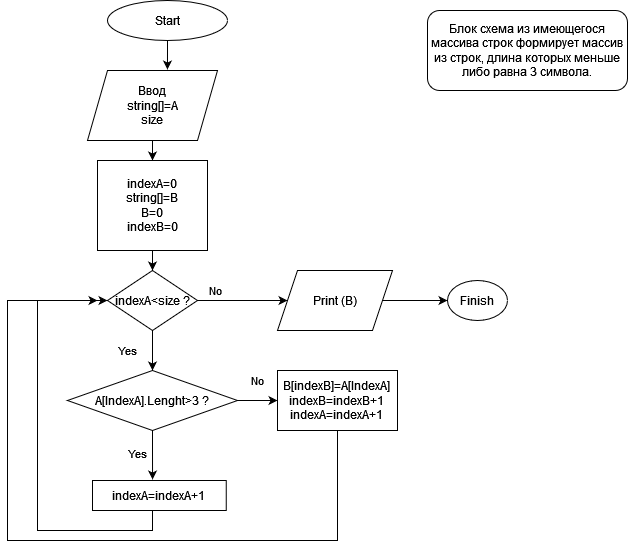

The diagram above was exported from draw.io. Its source (the exported page's mxGraphModel, read from the mxfile embedded in the PNG):
<mxGraphModel dx="1434" dy="746" grid="1" gridSize="10" guides="1" tooltips="1" connect="1" arrows="1" fold="1" page="1" pageScale="1" pageWidth="827" pageHeight="1169" math="0" shadow="0">
  <root>
    <mxCell id="0" />
    <mxCell id="1" parent="0" />
    <mxCell id="sv4lsrduIlJhx7p9iHO0-23" style="edgeStyle=orthogonalEdgeStyle;rounded=0;orthogonalLoop=1;jettySize=auto;html=1;entryX=0.615;entryY=-0.014;entryDx=0;entryDy=0;entryPerimeter=0;" parent="1" source="sv4lsrduIlJhx7p9iHO0-24" target="sv4lsrduIlJhx7p9iHO0-26" edge="1">
      <mxGeometry relative="1" as="geometry" />
    </mxCell>
    <mxCell id="sv4lsrduIlJhx7p9iHO0-24" value="Start" style="ellipse;whiteSpace=wrap;html=1;" parent="1" vertex="1">
      <mxGeometry x="230" y="20" width="120" height="40" as="geometry" />
    </mxCell>
    <mxCell id="sv4lsrduIlJhx7p9iHO0-25" style="edgeStyle=orthogonalEdgeStyle;rounded=0;orthogonalLoop=1;jettySize=auto;html=1;entryX=0.5;entryY=0;entryDx=0;entryDy=0;" parent="1" source="sv4lsrduIlJhx7p9iHO0-26" target="sv4lsrduIlJhx7p9iHO0-43" edge="1">
      <mxGeometry relative="1" as="geometry" />
    </mxCell>
    <mxCell id="sv4lsrduIlJhx7p9iHO0-26" value="&lt;div&gt;Ввод&lt;/div&gt;&lt;div&gt;string[]=A&lt;/div&gt;size" style="shape=parallelogram;perimeter=parallelogramPerimeter;whiteSpace=wrap;html=1;fixedSize=1;" parent="1" vertex="1">
      <mxGeometry x="210" y="90" width="130" height="70" as="geometry" />
    </mxCell>
    <mxCell id="sv4lsrduIlJhx7p9iHO0-27" value="No" style="edgeStyle=orthogonalEdgeStyle;rounded=0;orthogonalLoop=1;jettySize=auto;html=1;entryX=0;entryY=0.5;entryDx=0;entryDy=0;" parent="1" target="sv4lsrduIlJhx7p9iHO0-33" edge="1">
      <mxGeometry x="-0.6" y="10" relative="1" as="geometry">
        <mxPoint x="370" y="320" as="targetPoint" />
        <Array as="points" />
        <mxPoint as="offset" />
        <mxPoint x="320" y="320" as="sourcePoint" />
      </mxGeometry>
    </mxCell>
    <mxCell id="sv4lsrduIlJhx7p9iHO0-28" value="Yes" style="edgeStyle=orthogonalEdgeStyle;rounded=0;orthogonalLoop=1;jettySize=auto;html=1;entryX=0.5;entryY=0;entryDx=0;entryDy=0;" parent="1" target="sv4lsrduIlJhx7p9iHO0-36" edge="1">
      <mxGeometry y="-25" relative="1" as="geometry">
        <mxPoint x="275" y="370" as="targetPoint" />
        <mxPoint x="275" y="350" as="sourcePoint" />
        <Array as="points">
          <mxPoint x="275" y="360" />
          <mxPoint x="275" y="360" />
        </Array>
        <mxPoint as="offset" />
      </mxGeometry>
    </mxCell>
    <mxCell id="sv4lsrduIlJhx7p9iHO0-29" value="indexA&amp;lt;size ?" style="rhombus;whiteSpace=wrap;html=1;" parent="1" vertex="1">
      <mxGeometry x="230" y="290" width="90" height="60" as="geometry" />
    </mxCell>
    <mxCell id="sv4lsrduIlJhx7p9iHO0-30" style="edgeStyle=orthogonalEdgeStyle;rounded=0;orthogonalLoop=1;jettySize=auto;html=1;exitX=0.5;exitY=1;exitDx=0;exitDy=0;entryX=0;entryY=0.5;entryDx=0;entryDy=0;" parent="1" edge="1">
      <mxGeometry relative="1" as="geometry">
        <Array as="points">
          <mxPoint x="270" y="550" />
          <mxPoint x="160" y="550" />
          <mxPoint x="160" y="330" />
        </Array>
        <mxPoint x="230" y="320" as="targetPoint" />
        <mxPoint x="275" y="530" as="sourcePoint" />
      </mxGeometry>
    </mxCell>
    <mxCell id="sv4lsrduIlJhx7p9iHO0-73" value="" style="edgeStyle=orthogonalEdgeStyle;rounded=0;orthogonalLoop=1;jettySize=auto;html=1;" parent="1" source="sv4lsrduIlJhx7p9iHO0-33" target="sv4lsrduIlJhx7p9iHO0-41" edge="1">
      <mxGeometry relative="1" as="geometry" />
    </mxCell>
    <mxCell id="sv4lsrduIlJhx7p9iHO0-33" value="&lt;div&gt;Print (B)&lt;/div&gt;" style="shape=parallelogram;perimeter=parallelogramPerimeter;whiteSpace=wrap;html=1;fixedSize=1;" parent="1" vertex="1">
      <mxGeometry x="400" y="290" width="115" height="60" as="geometry" />
    </mxCell>
    <mxCell id="sv4lsrduIlJhx7p9iHO0-74" value="&lt;div&gt;Yes&lt;/div&gt;&lt;div&gt;&lt;br&gt;&lt;/div&gt;" style="edgeStyle=orthogonalEdgeStyle;rounded=0;orthogonalLoop=1;jettySize=auto;html=1;entryX=0.449;entryY=-0.033;entryDx=0;entryDy=0;entryPerimeter=0;" parent="1" source="sv4lsrduIlJhx7p9iHO0-36" target="sv4lsrduIlJhx7p9iHO0-39" edge="1">
      <mxGeometry x="0.2231" y="-15" relative="1" as="geometry">
        <Array as="points">
          <mxPoint x="275" y="470" />
          <mxPoint x="275" y="470" />
        </Array>
        <mxPoint as="offset" />
      </mxGeometry>
    </mxCell>
    <mxCell id="sv4lsrduIlJhx7p9iHO0-75" value="No" style="edgeStyle=orthogonalEdgeStyle;rounded=0;orthogonalLoop=1;jettySize=auto;html=1;" parent="1" source="sv4lsrduIlJhx7p9iHO0-36" edge="1">
      <mxGeometry y="20" relative="1" as="geometry">
        <mxPoint x="400" y="420" as="targetPoint" />
        <mxPoint as="offset" />
      </mxGeometry>
    </mxCell>
    <mxCell id="sv4lsrduIlJhx7p9iHO0-36" value="A[IndexA].Lenght&amp;gt;3 ?" style="rhombus;whiteSpace=wrap;html=1;" parent="1" vertex="1">
      <mxGeometry x="190" y="390" width="170" height="60" as="geometry" />
    </mxCell>
    <mxCell id="sv4lsrduIlJhx7p9iHO0-37" style="edgeStyle=orthogonalEdgeStyle;rounded=0;orthogonalLoop=1;jettySize=auto;html=1;exitX=0.5;exitY=1;exitDx=0;exitDy=0;entryX=0.5;entryY=1;entryDx=0;entryDy=0;" parent="1" edge="1">
      <mxGeometry relative="1" as="geometry">
        <mxPoint x="275" y="350" as="sourcePoint" />
        <mxPoint x="275" y="350" as="targetPoint" />
      </mxGeometry>
    </mxCell>
    <mxCell id="sv4lsrduIlJhx7p9iHO0-39" value="&lt;div&gt;indexA=indexA+1&lt;br&gt;&lt;/div&gt;" style="rounded=0;whiteSpace=wrap;html=1;" parent="1" vertex="1">
      <mxGeometry x="215" y="500" width="133.75" height="30" as="geometry" />
    </mxCell>
    <mxCell id="sv4lsrduIlJhx7p9iHO0-41" value="Finish" style="ellipse;whiteSpace=wrap;html=1;" parent="1" vertex="1">
      <mxGeometry x="570" y="300" width="60" height="40" as="geometry" />
    </mxCell>
    <mxCell id="sv4lsrduIlJhx7p9iHO0-42" style="edgeStyle=orthogonalEdgeStyle;rounded=0;orthogonalLoop=1;jettySize=auto;html=1;entryX=0.5;entryY=0;entryDx=0;entryDy=0;" parent="1" source="sv4lsrduIlJhx7p9iHO0-43" target="sv4lsrduIlJhx7p9iHO0-29" edge="1">
      <mxGeometry relative="1" as="geometry" />
    </mxCell>
    <mxCell id="sv4lsrduIlJhx7p9iHO0-43" value="&lt;div&gt;&lt;br&gt;&lt;/div&gt;&lt;div&gt;indexA=0&lt;/div&gt;&lt;div&gt;string[]=B&lt;/div&gt;&lt;div&gt;B=0&lt;br&gt;&lt;/div&gt;&lt;div&gt;&lt;div&gt;indexB=0&lt;/div&gt;&lt;/div&gt;&lt;div&gt;&lt;br&gt;&lt;/div&gt;" style="rounded=0;whiteSpace=wrap;html=1;" parent="1" vertex="1">
      <mxGeometry x="220" y="180" width="110" height="90" as="geometry" />
    </mxCell>
    <mxCell id="sv4lsrduIlJhx7p9iHO0-44" value="Блок схема из имеющегося массива строк формирует массив из строк, длина которых меньше либо равна 3 символа." style="rounded=1;whiteSpace=wrap;html=1;" parent="1" vertex="1">
      <mxGeometry x="550" y="30" width="200" height="80" as="geometry" />
    </mxCell>
    <mxCell id="sv4lsrduIlJhx7p9iHO0-77" style="edgeStyle=orthogonalEdgeStyle;rounded=0;orthogonalLoop=1;jettySize=auto;html=1;" parent="1" source="sv4lsrduIlJhx7p9iHO0-76" edge="1">
      <mxGeometry relative="1" as="geometry">
        <mxPoint x="220" y="320" as="targetPoint" />
        <Array as="points">
          <mxPoint x="460" y="560" />
          <mxPoint x="130" y="560" />
          <mxPoint x="130" y="320" />
        </Array>
      </mxGeometry>
    </mxCell>
    <mxCell id="sv4lsrduIlJhx7p9iHO0-76" value="B[indexB]=A[IndexA]&lt;br&gt;&lt;div&gt;indexB=indexB+1&lt;/div&gt;&lt;div&gt;&lt;div&gt;indexA=indexA+1&lt;br&gt;&lt;/div&gt;&lt;/div&gt;" style="rounded=0;whiteSpace=wrap;html=1;" parent="1" vertex="1">
      <mxGeometry x="400" y="390" width="120" height="60" as="geometry" />
    </mxCell>
  </root>
</mxGraphModel>